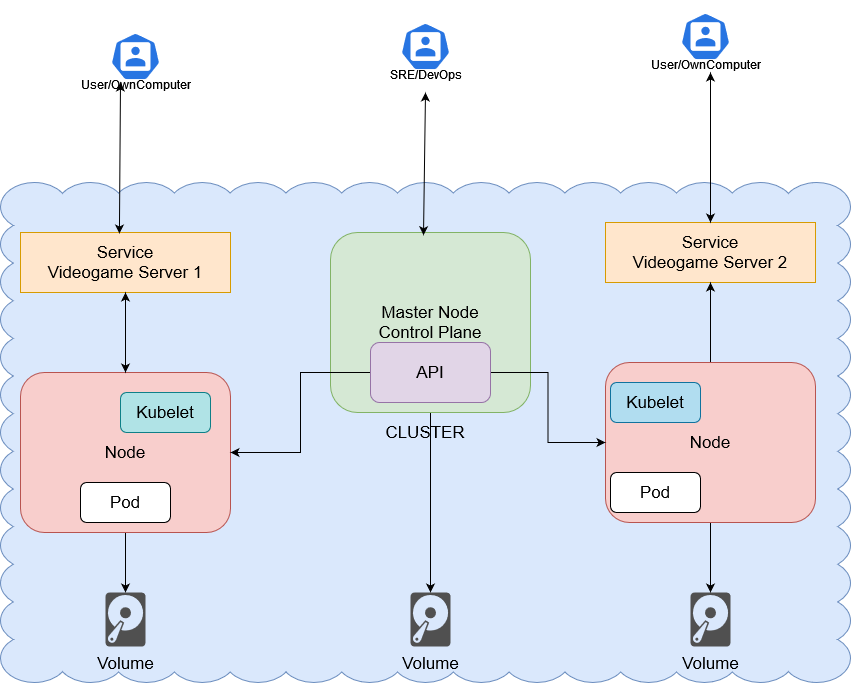

The diagram above was exported from draw.io. Its source (the exported page's mxGraphModel, read from the mxfile embedded in the PNG):
<mxGraphModel dx="1422" dy="1891" grid="1" gridSize="10" guides="1" tooltips="1" connect="1" arrows="1" fold="1" page="1" pageScale="1" pageWidth="850" pageHeight="1100" math="0" shadow="0">
  <root>
    <mxCell id="0" />
    <mxCell id="1" parent="0" />
    <mxCell id="S9nwhHi4bpJ3kc6L6S2s-1" value="&lt;font style=&quot;font-size: 17px;&quot;&gt;CLUSTER&lt;/font&gt;" style="whiteSpace=wrap;html=1;shape=mxgraph.basic.cloud_rect;fillColor=#dae8fc;strokeColor=#6c8ebf;" vertex="1" parent="1">
      <mxGeometry x="10" y="180" width="850" height="500" as="geometry" />
    </mxCell>
    <mxCell id="S9nwhHi4bpJ3kc6L6S2s-5" value="&lt;div&gt;&lt;br&gt;&lt;/div&gt;&lt;div&gt;&lt;br&gt;&lt;/div&gt;&lt;div&gt;&lt;br&gt;&lt;/div&gt;&lt;div&gt;&lt;br&gt;&lt;/div&gt;&lt;div&gt;SRE/DevOps &lt;br&gt;&lt;/div&gt;" style="sketch=0;html=1;dashed=0;whitespace=wrap;fillColor=#2875E2;strokeColor=#ffffff;points=[[0.005,0.63,0],[0.1,0.2,0],[0.9,0.2,0],[0.5,0,0],[0.995,0.63,0],[0.72,0.99,0],[0.5,1,0],[0.28,0.99,0]];shape=mxgraph.kubernetes.icon;prIcon=user" vertex="1" parent="1">
      <mxGeometry x="400" y="20" width="70" height="48" as="geometry" />
    </mxCell>
    <mxCell id="S9nwhHi4bpJ3kc6L6S2s-6" value="&lt;div style=&quot;font-size: 17px;&quot;&gt;&lt;font style=&quot;font-size: 17px;&quot;&gt;Service&lt;/font&gt;&lt;/div&gt;&lt;div style=&quot;font-size: 17px;&quot;&gt;&lt;font style=&quot;font-size: 17px;&quot;&gt;Videogame Server 1&lt;/font&gt;&lt;br&gt;&lt;/div&gt;" style="rounded=0;whiteSpace=wrap;html=1;fillColor=#ffe6cc;strokeColor=#d79b00;" vertex="1" parent="1">
      <mxGeometry x="30" y="230" width="210" height="60" as="geometry" />
    </mxCell>
    <mxCell id="S9nwhHi4bpJ3kc6L6S2s-7" value="&lt;div style=&quot;font-size: 17px;&quot;&gt;&lt;font style=&quot;font-size: 17px;&quot;&gt;Service&lt;/font&gt;&lt;/div&gt;&lt;div style=&quot;font-size: 17px;&quot;&gt;Videogame Server 2&lt;br&gt;&lt;/div&gt;" style="rounded=0;whiteSpace=wrap;html=1;fillColor=#ffe6cc;strokeColor=#d79b00;" vertex="1" parent="1">
      <mxGeometry x="615" y="220" width="210" height="60" as="geometry" />
    </mxCell>
    <mxCell id="S9nwhHi4bpJ3kc6L6S2s-8" value="" style="endArrow=classic;startArrow=classic;html=1;rounded=0;exitX=0.471;exitY=0.017;exitDx=0;exitDy=0;exitPerimeter=0;" edge="1" parent="1" source="S9nwhHi4bpJ3kc6L6S2s-6">
      <mxGeometry width="50" height="50" relative="1" as="geometry">
        <mxPoint x="130" y="180" as="sourcePoint" />
        <mxPoint x="130" y="80" as="targetPoint" />
      </mxGeometry>
    </mxCell>
    <mxCell id="S9nwhHi4bpJ3kc6L6S2s-9" value="" style="endArrow=classic;startArrow=classic;html=1;rounded=0;exitX=0.5;exitY=0;exitDx=0;exitDy=0;exitPerimeter=0;" edge="1" parent="1" source="S9nwhHi4bpJ3kc6L6S2s-7">
      <mxGeometry width="50" height="50" relative="1" as="geometry">
        <mxPoint x="720" y="220" as="sourcePoint" />
        <mxPoint x="720" y="70" as="targetPoint" />
      </mxGeometry>
    </mxCell>
    <mxCell id="S9nwhHi4bpJ3kc6L6S2s-10" value="Volume" style="sketch=0;pointerEvents=1;shadow=0;dashed=0;html=1;strokeColor=none;fillColor=#505050;labelPosition=center;verticalLabelPosition=bottom;verticalAlign=top;outlineConnect=0;align=center;shape=mxgraph.office.devices.hard_disk;fontSize=17;" vertex="1" parent="1">
      <mxGeometry x="700" y="590" width="40" height="54" as="geometry" />
    </mxCell>
    <mxCell id="S9nwhHi4bpJ3kc6L6S2s-29" style="edgeStyle=orthogonalEdgeStyle;rounded=0;orthogonalLoop=1;jettySize=auto;html=1;fontSize=17;" edge="1" parent="1" source="S9nwhHi4bpJ3kc6L6S2s-11" target="S9nwhHi4bpJ3kc6L6S2s-28">
      <mxGeometry relative="1" as="geometry" />
    </mxCell>
    <mxCell id="S9nwhHi4bpJ3kc6L6S2s-11" value="Node" style="rounded=1;whiteSpace=wrap;html=1;fontSize=17;fillColor=#f8cecc;strokeColor=#b85450;" vertex="1" parent="1">
      <mxGeometry x="30" y="370" width="210" height="160" as="geometry" />
    </mxCell>
    <mxCell id="S9nwhHi4bpJ3kc6L6S2s-31" style="edgeStyle=orthogonalEdgeStyle;rounded=0;orthogonalLoop=1;jettySize=auto;html=1;fontSize=17;" edge="1" parent="1" source="S9nwhHi4bpJ3kc6L6S2s-12" target="S9nwhHi4bpJ3kc6L6S2s-10">
      <mxGeometry relative="1" as="geometry" />
    </mxCell>
    <mxCell id="S9nwhHi4bpJ3kc6L6S2s-32" style="edgeStyle=orthogonalEdgeStyle;rounded=0;orthogonalLoop=1;jettySize=auto;html=1;entryX=0.5;entryY=1;entryDx=0;entryDy=0;fontSize=17;" edge="1" parent="1" source="S9nwhHi4bpJ3kc6L6S2s-12" target="S9nwhHi4bpJ3kc6L6S2s-7">
      <mxGeometry relative="1" as="geometry" />
    </mxCell>
    <mxCell id="S9nwhHi4bpJ3kc6L6S2s-12" value="Node" style="rounded=1;whiteSpace=wrap;html=1;fontSize=17;fillColor=#f8cecc;strokeColor=#b85450;" vertex="1" parent="1">
      <mxGeometry x="615" y="360" width="210" height="160" as="geometry" />
    </mxCell>
    <mxCell id="S9nwhHi4bpJ3kc6L6S2s-15" value="" style="endArrow=classic;startArrow=classic;html=1;rounded=0;fontSize=17;entryX=0.5;entryY=1;entryDx=0;entryDy=0;exitX=0.5;exitY=0;exitDx=0;exitDy=0;" edge="1" parent="1" source="S9nwhHi4bpJ3kc6L6S2s-11" target="S9nwhHi4bpJ3kc6L6S2s-6">
      <mxGeometry width="50" height="50" relative="1" as="geometry">
        <mxPoint x="330" y="440" as="sourcePoint" />
        <mxPoint x="380" y="390" as="targetPoint" />
      </mxGeometry>
    </mxCell>
    <mxCell id="S9nwhHi4bpJ3kc6L6S2s-17" value="&lt;div&gt;&lt;br&gt;&lt;/div&gt;&lt;div&gt;&lt;br&gt;&lt;/div&gt;&lt;div&gt;&lt;br&gt;&lt;/div&gt;&lt;div&gt;&lt;br&gt;&lt;/div&gt;&lt;div&gt;User/OwnComputer&lt;/div&gt;" style="sketch=0;html=1;dashed=0;whitespace=wrap;fillColor=#2875E2;strokeColor=#ffffff;points=[[0.005,0.63,0],[0.1,0.2,0],[0.9,0.2,0],[0.5,0,0],[0.995,0.63,0],[0.72,0.99,0],[0.5,1,0],[0.28,0.99,0]];shape=mxgraph.kubernetes.icon;prIcon=user" vertex="1" parent="1">
      <mxGeometry x="690" y="10" width="50" height="48" as="geometry" />
    </mxCell>
    <mxCell id="S9nwhHi4bpJ3kc6L6S2s-30" style="edgeStyle=orthogonalEdgeStyle;rounded=0;orthogonalLoop=1;jettySize=auto;html=1;fontSize=17;" edge="1" parent="1" source="S9nwhHi4bpJ3kc6L6S2s-18" target="S9nwhHi4bpJ3kc6L6S2s-27">
      <mxGeometry relative="1" as="geometry" />
    </mxCell>
    <mxCell id="S9nwhHi4bpJ3kc6L6S2s-18" value="&lt;div&gt;Master Node&lt;/div&gt;&lt;div&gt;Control Plane&lt;br&gt;&lt;/div&gt;" style="rounded=1;whiteSpace=wrap;html=1;fontSize=17;fillColor=#d5e8d4;strokeColor=#82b366;" vertex="1" parent="1">
      <mxGeometry x="340" y="230" width="200" height="180" as="geometry" />
    </mxCell>
    <mxCell id="S9nwhHi4bpJ3kc6L6S2s-19" value="&lt;div&gt;&lt;br&gt;&lt;/div&gt;&lt;div&gt;&lt;br&gt;&lt;/div&gt;&lt;div&gt;&lt;br&gt;&lt;/div&gt;&lt;div&gt;&lt;br&gt;&lt;/div&gt;&lt;div&gt;User/OwnComputer&lt;/div&gt;" style="sketch=0;html=1;dashed=0;whitespace=wrap;fillColor=#2875E2;strokeColor=#ffffff;points=[[0.005,0.63,0],[0.1,0.2,0],[0.9,0.2,0],[0.5,0,0],[0.995,0.63,0],[0.72,0.99,0],[0.5,1,0],[0.28,0.99,0]];shape=mxgraph.kubernetes.icon;prIcon=user" vertex="1" parent="1">
      <mxGeometry x="120" y="30" width="50" height="48" as="geometry" />
    </mxCell>
    <mxCell id="S9nwhHi4bpJ3kc6L6S2s-20" value="" style="endArrow=classic;startArrow=classic;html=1;rounded=0;exitX=0.465;exitY=0.015;exitDx=0;exitDy=0;exitPerimeter=0;" edge="1" parent="1" source="S9nwhHi4bpJ3kc6L6S2s-18">
      <mxGeometry width="50" height="50" relative="1" as="geometry">
        <mxPoint x="430" y="240" as="sourcePoint" />
        <mxPoint x="435" y="90" as="targetPoint" />
      </mxGeometry>
    </mxCell>
    <mxCell id="S9nwhHi4bpJ3kc6L6S2s-35" style="edgeStyle=orthogonalEdgeStyle;rounded=0;orthogonalLoop=1;jettySize=auto;html=1;fontSize=17;" edge="1" parent="1" source="S9nwhHi4bpJ3kc6L6S2s-21" target="S9nwhHi4bpJ3kc6L6S2s-11">
      <mxGeometry relative="1" as="geometry" />
    </mxCell>
    <mxCell id="S9nwhHi4bpJ3kc6L6S2s-37" style="edgeStyle=orthogonalEdgeStyle;rounded=0;orthogonalLoop=1;jettySize=auto;html=1;fontSize=17;" edge="1" parent="1" source="S9nwhHi4bpJ3kc6L6S2s-21" target="S9nwhHi4bpJ3kc6L6S2s-12">
      <mxGeometry relative="1" as="geometry" />
    </mxCell>
    <mxCell id="S9nwhHi4bpJ3kc6L6S2s-21" value="API" style="rounded=1;whiteSpace=wrap;html=1;fontSize=17;fillColor=#e1d5e7;strokeColor=#9673a6;" vertex="1" parent="1">
      <mxGeometry x="380" y="340" width="120" height="60" as="geometry" />
    </mxCell>
    <mxCell id="S9nwhHi4bpJ3kc6L6S2s-22" value="Pod" style="rounded=1;whiteSpace=wrap;html=1;fontSize=17;" vertex="1" parent="1">
      <mxGeometry x="90" y="480" width="90" height="40" as="geometry" />
    </mxCell>
    <mxCell id="S9nwhHi4bpJ3kc6L6S2s-24" value="Pod" style="rounded=1;whiteSpace=wrap;html=1;fontSize=17;" vertex="1" parent="1">
      <mxGeometry x="620" y="470" width="90" height="40" as="geometry" />
    </mxCell>
    <mxCell id="S9nwhHi4bpJ3kc6L6S2s-25" value="Kubelet" style="rounded=1;whiteSpace=wrap;html=1;fontSize=17;fillColor=#b0e3e6;strokeColor=#0e8088;" vertex="1" parent="1">
      <mxGeometry x="130" y="390" width="90" height="40" as="geometry" />
    </mxCell>
    <mxCell id="S9nwhHi4bpJ3kc6L6S2s-26" value="Kubelet" style="rounded=1;whiteSpace=wrap;html=1;fontSize=17;fillColor=#b1ddf0;strokeColor=#10739e;" vertex="1" parent="1">
      <mxGeometry x="620" y="380" width="90" height="40" as="geometry" />
    </mxCell>
    <mxCell id="S9nwhHi4bpJ3kc6L6S2s-27" value="Volume" style="sketch=0;pointerEvents=1;shadow=0;dashed=0;html=1;strokeColor=none;fillColor=#505050;labelPosition=center;verticalLabelPosition=bottom;verticalAlign=top;outlineConnect=0;align=center;shape=mxgraph.office.devices.hard_disk;fontSize=17;" vertex="1" parent="1">
      <mxGeometry x="420" y="590" width="40" height="54" as="geometry" />
    </mxCell>
    <mxCell id="S9nwhHi4bpJ3kc6L6S2s-28" value="Volume" style="sketch=0;pointerEvents=1;shadow=0;dashed=0;html=1;strokeColor=none;fillColor=#505050;labelPosition=center;verticalLabelPosition=bottom;verticalAlign=top;outlineConnect=0;align=center;shape=mxgraph.office.devices.hard_disk;fontSize=17;" vertex="1" parent="1">
      <mxGeometry x="115" y="590" width="40" height="54" as="geometry" />
    </mxCell>
  </root>
</mxGraphModel>